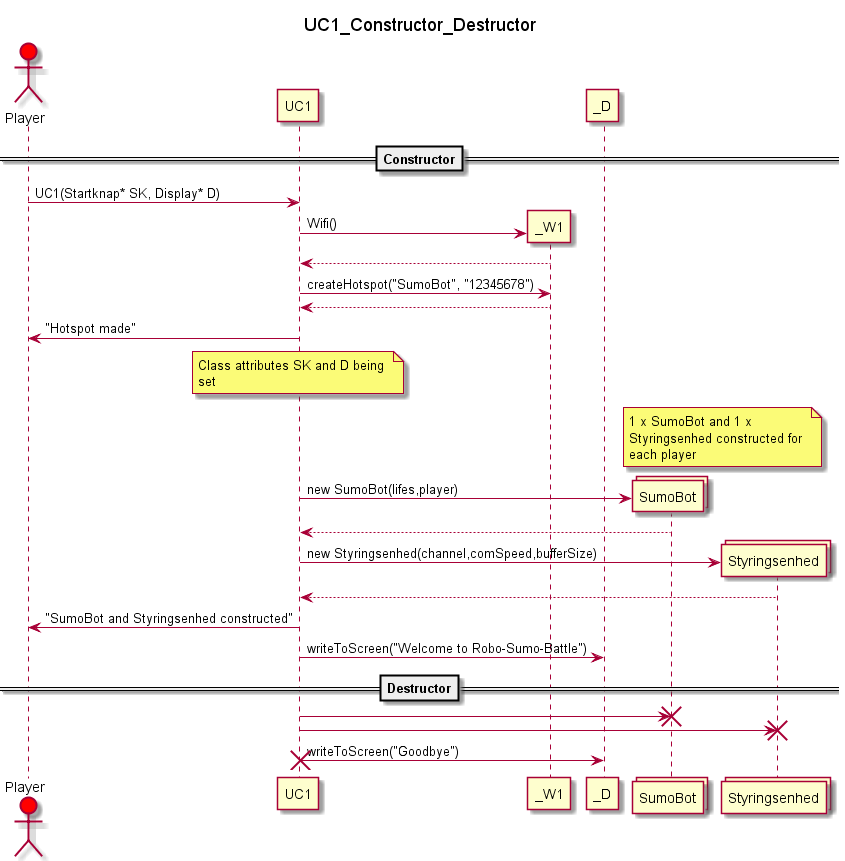

The diagram above was rendered by PlantUML. Its source (embedded in the PNG):
@startuml
title UC1_Constructor

skinparam wrapWidth 200

title UC1_Constructor_Destructor

actor Player #Red 
participant UC1
participant _W1
participant _D
collections SumoBot
collections Styringsenhed

==Constructor==

Player -> UC1 : UC1(Startknap* SK, Display* D)
UC1 -> _W1 ** : Wifi()
UC1 <-- _W1 :
UC1 -> _W1 : createHotspot("SumoBot", "12345678")
UC1 <-- _W1 :
UC1 -> Player : "Hotspot made"
note over UC1 : Class attributes SK and D being set

note over SumoBot, Styringsenhed : 1 x SumoBot and 1 x Styringsenhed constructed for each player
UC1 -> SumoBot ** : new SumoBot(lifes,player)
SumoBot --> UC1
UC1 -> Styringsenhed ** : new Styringsenhed(channel,comSpeed,bufferSize)
Styringsenhed --> UC1 : 
UC1 -> Player : "SumoBot and Styringsenhed constructed"
UC1 -> _D : writeToScreen("Welcome to Robo-Sumo-Battle")

==Destructor==
UC1-> SumoBot !! :
UC1 -> Styringsenhed !! : 
UC1 -> _D : writeToScreen("Goodbye")
destroy UC1 


@enduml